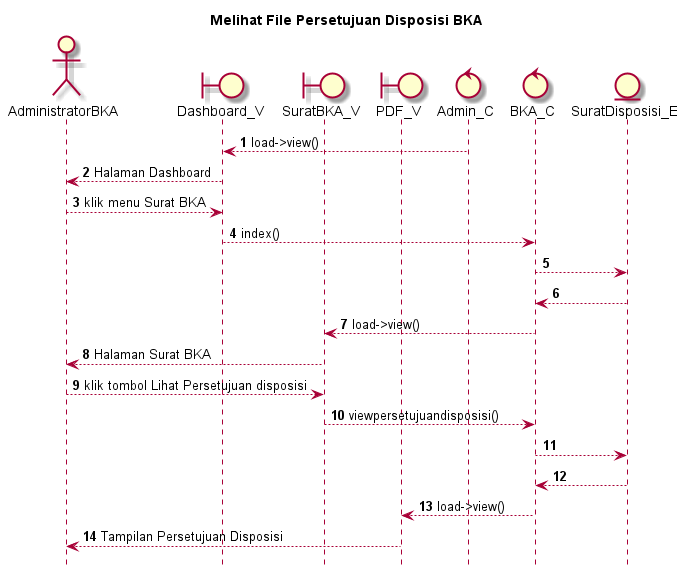

The diagram above was rendered by PlantUML. Its source (embedded in the PNG):
@startuml

autonumber
hide footbox
title Melihat File Persetujuan Disposisi BKA

Actor AdministratorBKA
boundary Dashboard_V
boundary SuratBKA_V
boundary PDF_V
control Admin_C
control BKA_C
Entity SuratDisposisi_E

Admin_C --> Dashboard_V: load->view()
Dashboard_V --> AdministratorBKA: Halaman Dashboard
AdministratorBKA --> Dashboard_V: klik menu Surat BKA
Dashboard_V --> BKA_C: index()
BKA_C --> SuratDisposisi_E:
    
    SuratDisposisi_E --> BKA_C:
    BKA_C --> SuratBKA_V: load->view()
    SuratBKA_V --> AdministratorBKA: Halaman Surat BKA

AdministratorBKA --> SuratBKA_V: klik tombol Lihat Persetujuan disposisi
SuratBKA_V --> BKA_C: viewpersetujuandisposisi()
BKA_C --> SuratDisposisi_E:
   
    SuratDisposisi_E --> BKA_C:
    BKA_C --> PDF_V: load->view()
    PDF_V --> AdministratorBKA: Tampilan Persetujuan Disposisi

@enduml